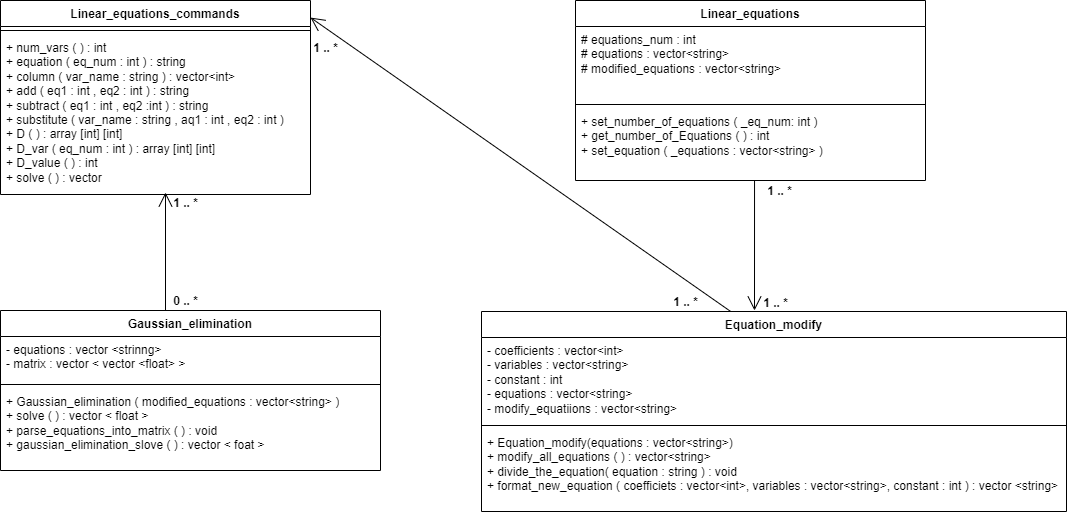

The diagram above was exported from draw.io. Its source (the exported page's mxGraphModel, read from the mxfile embedded in the PNG):
<mxGraphModel dx="880" dy="532" grid="1" gridSize="10" guides="1" tooltips="1" connect="1" arrows="1" fold="1" page="1" pageScale="1" pageWidth="827" pageHeight="1169" math="0" shadow="0">
  <root>
    <mxCell id="WIyWlLk6GJQsqaUBKTNV-0" />
    <mxCell id="WIyWlLk6GJQsqaUBKTNV-1" parent="WIyWlLk6GJQsqaUBKTNV-0" />
    <mxCell id="fNCk7JQMXKDNMTydPqRq-0" value="Linear_equations" style="swimlane;fontStyle=1;align=center;verticalAlign=top;childLayout=stackLayout;horizontal=1;startSize=26;horizontalStack=0;resizeParent=1;resizeParentMax=0;resizeLast=0;collapsible=1;marginBottom=0;whiteSpace=wrap;html=1;" parent="WIyWlLk6GJQsqaUBKTNV-1" vertex="1">
      <mxGeometry x="645" y="90" width="350" height="180" as="geometry" />
    </mxCell>
    <mxCell id="fNCk7JQMXKDNMTydPqRq-1" value="# equations_num : int&lt;div&gt;# equations : vector&amp;lt;string&amp;gt;&lt;/div&gt;&lt;div&gt;# modified_equations : vector&amp;lt;string&amp;gt;&lt;/div&gt;" style="text;strokeColor=none;fillColor=none;align=left;verticalAlign=top;spacingLeft=4;spacingRight=4;overflow=hidden;rotatable=0;points=[[0,0.5],[1,0.5]];portConstraint=eastwest;whiteSpace=wrap;html=1;" parent="fNCk7JQMXKDNMTydPqRq-0" vertex="1">
      <mxGeometry y="26" width="350" height="74" as="geometry" />
    </mxCell>
    <mxCell id="fNCk7JQMXKDNMTydPqRq-2" value="" style="line;strokeWidth=1;fillColor=none;align=left;verticalAlign=middle;spacingTop=-1;spacingLeft=3;spacingRight=3;rotatable=0;labelPosition=right;points=[];portConstraint=eastwest;strokeColor=inherit;" parent="fNCk7JQMXKDNMTydPqRq-0" vertex="1">
      <mxGeometry y="100" width="350" height="8" as="geometry" />
    </mxCell>
    <mxCell id="fNCk7JQMXKDNMTydPqRq-3" value="&lt;div&gt;+ set_number_of_equations ( _eq_num: int )&lt;/div&gt;&lt;div&gt;+ get_number_of_Equations ( ) : int&lt;br&gt;&lt;div&gt;+ set_equation ( _equations : vector&amp;lt;string&amp;gt; )&lt;/div&gt;&lt;/div&gt;" style="text;strokeColor=none;fillColor=none;align=left;verticalAlign=top;spacingLeft=4;spacingRight=4;overflow=hidden;rotatable=0;points=[[0,0.5],[1,0.5]];portConstraint=eastwest;whiteSpace=wrap;html=1;" parent="fNCk7JQMXKDNMTydPqRq-0" vertex="1">
      <mxGeometry y="108" width="350" height="72" as="geometry" />
    </mxCell>
    <mxCell id="fNCk7JQMXKDNMTydPqRq-8" value="Linear_equations_commands" style="swimlane;fontStyle=1;align=center;verticalAlign=top;childLayout=stackLayout;horizontal=1;startSize=26;horizontalStack=0;resizeParent=1;resizeParentMax=0;resizeLast=0;collapsible=1;marginBottom=0;whiteSpace=wrap;html=1;" parent="WIyWlLk6GJQsqaUBKTNV-1" vertex="1">
      <mxGeometry x="70" y="90" width="310" height="194" as="geometry" />
    </mxCell>
    <mxCell id="fNCk7JQMXKDNMTydPqRq-10" value="" style="line;strokeWidth=1;fillColor=none;align=left;verticalAlign=middle;spacingTop=-1;spacingLeft=3;spacingRight=3;rotatable=0;labelPosition=right;points=[];portConstraint=eastwest;strokeColor=inherit;" parent="fNCk7JQMXKDNMTydPqRq-8" vertex="1">
      <mxGeometry y="26" width="310" height="8" as="geometry" />
    </mxCell>
    <mxCell id="fNCk7JQMXKDNMTydPqRq-11" value="+ num_vars ( ) : int&lt;div&gt;+ equation ( eq_num : int ) : string&lt;/div&gt;&lt;div&gt;+ column ( var_name : string ) : vector&amp;lt;int&amp;gt;&lt;/div&gt;&lt;div&gt;+ add ( eq1 : int , eq2 : int ) : string&lt;/div&gt;&lt;div&gt;+ subtract ( eq1 : int , eq2 :int ) : string&lt;/div&gt;&lt;div&gt;+ substitute ( var_name : string , aq1 : int , eq2 : int )&lt;/div&gt;&lt;div&gt;+ D ( ) : array [int] [int]&lt;/div&gt;&lt;div&gt;+ D_var ( eq_num : int ) : array [int] [int]&lt;/div&gt;&lt;div&gt;+ D_value ( ) : int&lt;/div&gt;&lt;div&gt;+ solve ( ) : vector&amp;nbsp;&lt;/div&gt;" style="text;strokeColor=none;fillColor=none;align=left;verticalAlign=top;spacingLeft=4;spacingRight=4;overflow=hidden;rotatable=0;points=[[0,0.5],[1,0.5]];portConstraint=eastwest;whiteSpace=wrap;html=1;" parent="fNCk7JQMXKDNMTydPqRq-8" vertex="1">
      <mxGeometry y="34" width="310" height="160" as="geometry" />
    </mxCell>
    <mxCell id="8ReBUt3Qec5zaFfD6OJj-0" value="Equation_modify" style="swimlane;fontStyle=1;align=center;verticalAlign=top;childLayout=stackLayout;horizontal=1;startSize=26;horizontalStack=0;resizeParent=1;resizeParentMax=0;resizeLast=0;collapsible=1;marginBottom=0;whiteSpace=wrap;html=1;" parent="WIyWlLk6GJQsqaUBKTNV-1" vertex="1">
      <mxGeometry x="551" y="401" width="585" height="200" as="geometry" />
    </mxCell>
    <mxCell id="8ReBUt3Qec5zaFfD6OJj-1" value="- coefficients : vector&amp;lt;int&amp;gt;&lt;div&gt;- variables : vector&amp;lt;string&amp;gt;&lt;/div&gt;&lt;div&gt;- constant : int&lt;/div&gt;&lt;div&gt;- equations : vector&amp;lt;string&amp;gt;&lt;/div&gt;&lt;div&gt;- modify_equatiions : vector&amp;lt;string&amp;gt;&lt;/div&gt;" style="text;strokeColor=none;fillColor=none;align=left;verticalAlign=top;spacingLeft=4;spacingRight=4;overflow=hidden;rotatable=0;points=[[0,0.5],[1,0.5]];portConstraint=eastwest;whiteSpace=wrap;html=1;" parent="8ReBUt3Qec5zaFfD6OJj-0" vertex="1">
      <mxGeometry y="26" width="585" height="84" as="geometry" />
    </mxCell>
    <mxCell id="8ReBUt3Qec5zaFfD6OJj-2" value="" style="line;strokeWidth=1;fillColor=none;align=left;verticalAlign=middle;spacingTop=-1;spacingLeft=3;spacingRight=3;rotatable=0;labelPosition=right;points=[];portConstraint=eastwest;strokeColor=inherit;" parent="8ReBUt3Qec5zaFfD6OJj-0" vertex="1">
      <mxGeometry y="110" width="585" height="8" as="geometry" />
    </mxCell>
    <mxCell id="8ReBUt3Qec5zaFfD6OJj-3" value="+ Equation_modify(equations : vector&amp;lt;string&amp;gt;)&lt;div&gt;+ modify_all_equations ( ) : vector&amp;lt;string&amp;gt;&lt;/div&gt;&lt;div&gt;+ divide_the_equation( equation : string ) : void&lt;/div&gt;&lt;div&gt;+ format_new_equation ( coefficiets : vector&amp;lt;int&amp;gt;, variables : vector&amp;lt;string&amp;gt;, constant : int ) : vector &amp;lt;string&amp;gt;&amp;nbsp;&lt;/div&gt;" style="text;strokeColor=none;fillColor=none;align=left;verticalAlign=top;spacingLeft=4;spacingRight=4;overflow=hidden;rotatable=0;points=[[0,0.5],[1,0.5]];portConstraint=eastwest;whiteSpace=wrap;html=1;" parent="8ReBUt3Qec5zaFfD6OJj-0" vertex="1">
      <mxGeometry y="118" width="585" height="82" as="geometry" />
    </mxCell>
    <mxCell id="8ReBUt3Qec5zaFfD6OJj-8" value="1 .. *" style="text;align=center;fontStyle=1;verticalAlign=middle;spacingLeft=3;spacingRight=3;strokeColor=none;rotatable=0;points=[[0,0.5],[1,0.5]];portConstraint=eastwest;html=1;" parent="WIyWlLk6GJQsqaUBKTNV-1" vertex="1">
      <mxGeometry x="804.5" y="380" width="80" height="26" as="geometry" />
    </mxCell>
    <mxCell id="8ReBUt3Qec5zaFfD6OJj-9" value="Gaussian_elimination" style="swimlane;fontStyle=1;align=center;verticalAlign=top;childLayout=stackLayout;horizontal=1;startSize=26;horizontalStack=0;resizeParent=1;resizeParentMax=0;resizeLast=0;collapsible=1;marginBottom=0;whiteSpace=wrap;html=1;" parent="WIyWlLk6GJQsqaUBKTNV-1" vertex="1">
      <mxGeometry x="70" y="400" width="380" height="160" as="geometry" />
    </mxCell>
    <mxCell id="8ReBUt3Qec5zaFfD6OJj-10" value="- equations : vector &amp;lt;strinng&amp;gt;&lt;div&gt;- matrix : vector &amp;lt; vector &amp;lt;float&amp;gt; &amp;gt;&lt;/div&gt;" style="text;strokeColor=none;fillColor=none;align=left;verticalAlign=top;spacingLeft=4;spacingRight=4;overflow=hidden;rotatable=0;points=[[0,0.5],[1,0.5]];portConstraint=eastwest;whiteSpace=wrap;html=1;" parent="8ReBUt3Qec5zaFfD6OJj-9" vertex="1">
      <mxGeometry y="26" width="380" height="44" as="geometry" />
    </mxCell>
    <mxCell id="8ReBUt3Qec5zaFfD6OJj-11" value="" style="line;strokeWidth=1;fillColor=none;align=left;verticalAlign=middle;spacingTop=-1;spacingLeft=3;spacingRight=3;rotatable=0;labelPosition=right;points=[];portConstraint=eastwest;strokeColor=inherit;" parent="8ReBUt3Qec5zaFfD6OJj-9" vertex="1">
      <mxGeometry y="70" width="380" height="8" as="geometry" />
    </mxCell>
    <mxCell id="8ReBUt3Qec5zaFfD6OJj-12" value="&lt;div style=&quot;&quot;&gt;&lt;span style=&quot;background-color: initial;&quot;&gt;+ Gaussian_elimination ( modified_equations : vector&amp;lt;string&amp;gt; )&lt;/span&gt;&lt;/div&gt;&lt;div style=&quot;&quot;&gt;&lt;span style=&quot;background-color: initial;&quot;&gt;+ solve ( ) : vector &amp;lt; float &amp;gt;&amp;nbsp;&lt;/span&gt;&lt;/div&gt;&lt;div style=&quot;&quot;&gt;+ parse_equations_into_matrix ( ) : void&lt;/div&gt;&lt;div style=&quot;&quot;&gt;+ gaussian_elimination_slove ( ) : vector &amp;lt; foat &amp;gt;&amp;nbsp; &amp;nbsp;&lt;/div&gt;&lt;div style=&quot;text-align: center;&quot;&gt;&lt;span style=&quot;background-color: initial;&quot;&gt;&lt;b&gt;&lt;br&gt;&lt;/b&gt;&lt;/span&gt;&lt;/div&gt;" style="text;strokeColor=none;fillColor=none;align=left;verticalAlign=top;spacingLeft=4;spacingRight=4;overflow=hidden;rotatable=0;points=[[0,0.5],[1,0.5]];portConstraint=eastwest;whiteSpace=wrap;html=1;" parent="8ReBUt3Qec5zaFfD6OJj-9" vertex="1">
      <mxGeometry y="78" width="380" height="82" as="geometry" />
    </mxCell>
    <mxCell id="7gchDzdrAnA98KtLtla0-0" value="1 .. *" style="text;align=center;fontStyle=1;verticalAlign=middle;spacingLeft=3;spacingRight=3;strokeColor=none;rotatable=0;points=[[0,0.5],[1,0.5]];portConstraint=eastwest;html=1;" parent="WIyWlLk6GJQsqaUBKTNV-1" vertex="1">
      <mxGeometry x="809" y="268" width="80" height="26" as="geometry" />
    </mxCell>
    <mxCell id="7gchDzdrAnA98KtLtla0-1" value="1 .. *" style="text;align=center;fontStyle=1;verticalAlign=middle;spacingLeft=3;spacingRight=3;strokeColor=none;rotatable=0;points=[[0,0.5],[1,0.5]];portConstraint=eastwest;html=1;" parent="WIyWlLk6GJQsqaUBKTNV-1" vertex="1">
      <mxGeometry x="215" y="280" width="80" height="26" as="geometry" />
    </mxCell>
    <mxCell id="7gchDzdrAnA98KtLtla0-2" value="0 .. *" style="text;align=center;fontStyle=1;verticalAlign=middle;spacingLeft=3;spacingRight=3;strokeColor=none;rotatable=0;points=[[0,0.5],[1,0.5]];portConstraint=eastwest;html=1;" parent="WIyWlLk6GJQsqaUBKTNV-1" vertex="1">
      <mxGeometry x="215" y="378" width="80" height="26" as="geometry" />
    </mxCell>
    <mxCell id="_aHZePFrR2pOFun-yuhA-2" value="" style="endArrow=open;endFill=1;endSize=12;html=1;rounded=0;entryX=0.25;entryY=0.077;entryDx=0;entryDy=0;entryPerimeter=0;" edge="1" parent="WIyWlLk6GJQsqaUBKTNV-1" target="7gchDzdrAnA98KtLtla0-1">
      <mxGeometry width="160" relative="1" as="geometry">
        <mxPoint x="235" y="400" as="sourcePoint" />
        <mxPoint x="580" y="350" as="targetPoint" />
      </mxGeometry>
    </mxCell>
    <mxCell id="_aHZePFrR2pOFun-yuhA-4" value="" style="endArrow=open;endFill=1;endSize=12;html=1;rounded=0;exitX=0.063;exitY=0.077;exitDx=0;exitDy=0;exitPerimeter=0;" edge="1" parent="WIyWlLk6GJQsqaUBKTNV-1">
      <mxGeometry width="160" relative="1" as="geometry">
        <mxPoint x="824.04" y="270.00199999999995" as="sourcePoint" />
        <mxPoint x="824" y="400" as="targetPoint" />
      </mxGeometry>
    </mxCell>
    <mxCell id="_aHZePFrR2pOFun-yuhA-3" value="" style="endArrow=open;endFill=1;endSize=12;html=1;rounded=0;exitX=0.426;exitY=0;exitDx=0;exitDy=0;exitPerimeter=0;entryX=1;entryY=0.088;entryDx=0;entryDy=0;entryPerimeter=0;" edge="1" parent="WIyWlLk6GJQsqaUBKTNV-1" source="8ReBUt3Qec5zaFfD6OJj-0" target="fNCk7JQMXKDNMTydPqRq-8">
      <mxGeometry width="160" relative="1" as="geometry">
        <mxPoint x="420" y="350" as="sourcePoint" />
        <mxPoint x="640" y="100" as="targetPoint" />
      </mxGeometry>
    </mxCell>
    <mxCell id="_aHZePFrR2pOFun-yuhA-5" value="1 .. *" style="text;align=center;fontStyle=1;verticalAlign=middle;spacingLeft=3;spacingRight=3;strokeColor=none;rotatable=0;points=[[0,0.5],[1,0.5]];portConstraint=eastwest;html=1;" vertex="1" parent="WIyWlLk6GJQsqaUBKTNV-1">
      <mxGeometry x="715" y="379" width="80" height="26" as="geometry" />
    </mxCell>
    <mxCell id="_aHZePFrR2pOFun-yuhA-6" value="1 .. *" style="text;align=center;fontStyle=1;verticalAlign=middle;spacingLeft=3;spacingRight=3;strokeColor=none;rotatable=0;points=[[0,0.5],[1,0.5]];portConstraint=eastwest;html=1;" vertex="1" parent="WIyWlLk6GJQsqaUBKTNV-1">
      <mxGeometry x="355" y="125" width="80" height="26" as="geometry" />
    </mxCell>
  </root>
</mxGraphModel>